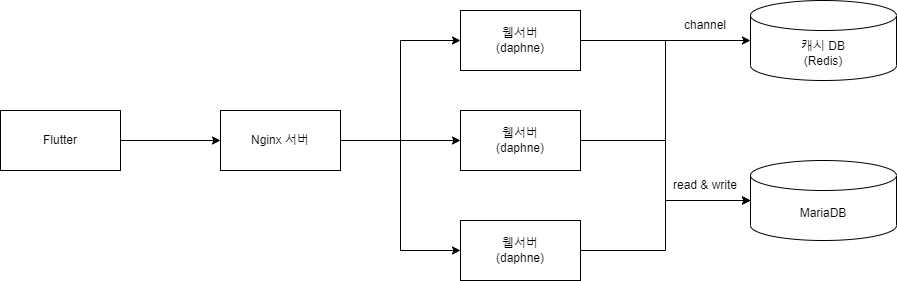

The diagram above was exported from draw.io. Its source (the exported page's mxGraphModel, read from the mxfile embedded in the PNG):
<mxGraphModel dx="1422" dy="794" grid="1" gridSize="10" guides="1" tooltips="1" connect="1" arrows="1" fold="1" page="1" pageScale="1" pageWidth="1169" pageHeight="827" math="0" shadow="0">
  <root>
    <mxCell id="0" />
    <mxCell id="1" parent="0" />
    <mxCell id="AX-uqOe1sozWmGyF-c8O-2" value="캐시 DB&lt;br&gt;(Redis)" style="shape=cylinder3;whiteSpace=wrap;html=1;boundedLbl=1;backgroundOutline=1;size=15;" parent="1" vertex="1">
      <mxGeometry x="910" y="240" width="146" height="80" as="geometry" />
    </mxCell>
    <mxCell id="AX-uqOe1sozWmGyF-c8O-5" value="" style="edgeStyle=orthogonalEdgeStyle;rounded=0;orthogonalLoop=1;jettySize=auto;html=1;entryX=0;entryY=0.5;entryDx=0;entryDy=0;entryPerimeter=0;" parent="1" source="AX-uqOe1sozWmGyF-c8O-4" target="AX-uqOe1sozWmGyF-c8O-2" edge="1">
      <mxGeometry relative="1" as="geometry">
        <mxPoint x="860" y="280" as="targetPoint" />
      </mxGeometry>
    </mxCell>
    <mxCell id="A6mTCqcbjDdn_hjlZ4C8-13" style="edgeStyle=orthogonalEdgeStyle;rounded=0;orthogonalLoop=1;jettySize=auto;html=1;entryX=0;entryY=0.5;entryDx=0;entryDy=0;entryPerimeter=0;" parent="1" source="AX-uqOe1sozWmGyF-c8O-4" target="AX-uqOe1sozWmGyF-c8O-6" edge="1">
      <mxGeometry relative="1" as="geometry" />
    </mxCell>
    <mxCell id="AX-uqOe1sozWmGyF-c8O-4" value="웹서버&lt;br&gt;(daphne)" style="rounded=0;whiteSpace=wrap;html=1;" parent="1" vertex="1">
      <mxGeometry x="620" y="250" width="120" height="60" as="geometry" />
    </mxCell>
    <mxCell id="AX-uqOe1sozWmGyF-c8O-6" value="MariaDB" style="shape=cylinder3;whiteSpace=wrap;html=1;boundedLbl=1;backgroundOutline=1;size=15;" parent="1" vertex="1">
      <mxGeometry x="910" y="400" width="146" height="80" as="geometry" />
    </mxCell>
    <mxCell id="A6mTCqcbjDdn_hjlZ4C8-6" style="edgeStyle=orthogonalEdgeStyle;rounded=0;orthogonalLoop=1;jettySize=auto;html=1;entryX=0;entryY=0.5;entryDx=0;entryDy=0;entryPerimeter=0;" parent="1" source="A6mTCqcbjDdn_hjlZ4C8-2" target="AX-uqOe1sozWmGyF-c8O-6" edge="1">
      <mxGeometry relative="1" as="geometry" />
    </mxCell>
    <mxCell id="A6mTCqcbjDdn_hjlZ4C8-2" value="웹서버&lt;br&gt;(daphne)" style="rounded=0;whiteSpace=wrap;html=1;" parent="1" vertex="1">
      <mxGeometry x="620" y="350" width="120" height="60" as="geometry" />
    </mxCell>
    <mxCell id="A6mTCqcbjDdn_hjlZ4C8-11" style="edgeStyle=orthogonalEdgeStyle;rounded=0;orthogonalLoop=1;jettySize=auto;html=1;entryX=0;entryY=0.5;entryDx=0;entryDy=0;entryPerimeter=0;" parent="1" source="A6mTCqcbjDdn_hjlZ4C8-3" target="AX-uqOe1sozWmGyF-c8O-6" edge="1">
      <mxGeometry relative="1" as="geometry" />
    </mxCell>
    <mxCell id="A6mTCqcbjDdn_hjlZ4C8-3" value="웹서버&lt;br&gt;(daphne)" style="rounded=0;whiteSpace=wrap;html=1;" parent="1" vertex="1">
      <mxGeometry x="620" y="460" width="120" height="60" as="geometry" />
    </mxCell>
    <mxCell id="A6mTCqcbjDdn_hjlZ4C8-9" value="channel" style="text;html=1;strokeColor=none;fillColor=none;align=center;verticalAlign=middle;whiteSpace=wrap;rounded=0;" parent="1" vertex="1">
      <mxGeometry x="835" y="250" width="60" height="30" as="geometry" />
    </mxCell>
    <mxCell id="A6mTCqcbjDdn_hjlZ4C8-10" value="read &amp;amp; write" style="text;html=1;strokeColor=none;fillColor=none;align=center;verticalAlign=middle;whiteSpace=wrap;rounded=0;" parent="1" vertex="1">
      <mxGeometry x="820" y="410" width="90" height="30" as="geometry" />
    </mxCell>
    <mxCell id="A6mTCqcbjDdn_hjlZ4C8-15" style="edgeStyle=orthogonalEdgeStyle;rounded=0;orthogonalLoop=1;jettySize=auto;html=1;entryX=0;entryY=0.5;entryDx=0;entryDy=0;" parent="1" source="A6mTCqcbjDdn_hjlZ4C8-14" target="AX-uqOe1sozWmGyF-c8O-4" edge="1">
      <mxGeometry relative="1" as="geometry" />
    </mxCell>
    <mxCell id="A6mTCqcbjDdn_hjlZ4C8-16" style="edgeStyle=orthogonalEdgeStyle;rounded=0;orthogonalLoop=1;jettySize=auto;html=1;entryX=0;entryY=0.5;entryDx=0;entryDy=0;" parent="1" source="A6mTCqcbjDdn_hjlZ4C8-14" target="A6mTCqcbjDdn_hjlZ4C8-2" edge="1">
      <mxGeometry relative="1" as="geometry" />
    </mxCell>
    <mxCell id="A6mTCqcbjDdn_hjlZ4C8-17" style="edgeStyle=orthogonalEdgeStyle;rounded=0;orthogonalLoop=1;jettySize=auto;html=1;entryX=0;entryY=0.5;entryDx=0;entryDy=0;" parent="1" source="A6mTCqcbjDdn_hjlZ4C8-14" target="A6mTCqcbjDdn_hjlZ4C8-3" edge="1">
      <mxGeometry relative="1" as="geometry" />
    </mxCell>
    <mxCell id="A6mTCqcbjDdn_hjlZ4C8-14" value="Nginx 서버" style="rounded=0;whiteSpace=wrap;html=1;" parent="1" vertex="1">
      <mxGeometry x="380" y="350" width="120" height="60" as="geometry" />
    </mxCell>
    <mxCell id="A6mTCqcbjDdn_hjlZ4C8-21" value="" style="edgeStyle=orthogonalEdgeStyle;rounded=0;orthogonalLoop=1;jettySize=auto;html=1;" parent="1" source="A6mTCqcbjDdn_hjlZ4C8-20" target="A6mTCqcbjDdn_hjlZ4C8-14" edge="1">
      <mxGeometry relative="1" as="geometry" />
    </mxCell>
    <mxCell id="A6mTCqcbjDdn_hjlZ4C8-20" value="Flutter" style="rounded=0;whiteSpace=wrap;html=1;" parent="1" vertex="1">
      <mxGeometry x="160" y="350" width="120" height="60" as="geometry" />
    </mxCell>
  </root>
</mxGraphModel>